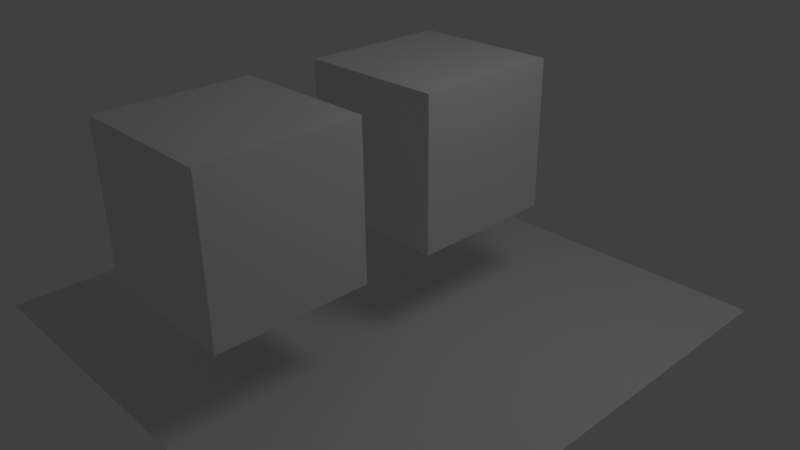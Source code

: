 # Source: test.blend  (saved by Blender 2.62.0; exported with 4.5.12 LTS)
import bpy
from mathutils import Matrix  # noqa: F401  (used for matrix-valued properties, if any)

bpy.ops.wm.read_factory_settings(use_empty=True)
scene = bpy.context.scene
scene.name = 'Scene'

# ---- collections
col_collection_1 = bpy.data.collections.new('Collection 1'); scene.collection.children.link(col_collection_1)

# ---- materials (node trees are filled in below, after node groups)
mat_material = bpy.data.materials.new('Material')
mat_material.alpha_threshold = 0.0
mat_material.use_transparent_shadow = False
mat_material.roughness = 0.5
mat_material.line_color = (0.0, 0.0, 0.0, 1.0)

# ---- material node trees

# ---- world
world_world = bpy.data.worlds.new('World'); scene.world = world_world
world_world.color = (0.05088, 0.05088, 0.05088)
world_world.use_sun_shadow = False
world_world.sun_shadow_jitter_overblur = 0.0
world_world.cycles.sampling_method = 'MANUAL'
world_world.cycles.sample_map_resolution = 256

# ---- cameras
cam_camera = bpy.data.cameras.new('Camera')
cam_camera.clip_end = 100.0
cam_camera.lens = 35.0
cam_camera.sensor_width = 32.0
cam_camera.sensor_height = 18.0
cam_camera.ortho_scale = 7.314
cam_camera.dof.focus_distance = 0.0
cam_camera.dof.aperture_fstop = 128.0

# ---- lights
light_lamp = bpy.data.lights.new('Lamp', 'POINT')
light_lamp.transmission_factor = 0.0
light_lamp.cutoff_distance = 30.0
light_lamp.energy = 100.0
light_lamp.shadow_buffer_clip_start = 1.001
light_lamp.shadow_soft_size = 1.0
light_lamp.shadow_maximum_resolution = 0.006
light_lamp.use_absolute_resolution = True
light_lamp.cycles.use_multiple_importance_sampling = False

# ---- meshes
me_plane = bpy.data.meshes.new('Plane')
me_plane.from_pydata([(1.0, 1.0, 0.0), (1.0, -1.0, 0.0), (-1.0, -1.0, 0.0), (-1.0, 1.0, 0.0)], [], [(0, 3, 2, 1)])
me_plane.use_remesh_preserve_volume = False
me_plane.use_remesh_preserve_attributes = False
me_plane.use_mirror_vertex_groups = False
me_plane.update()
me_cube_002 = bpy.data.meshes.new('Cube.002')
me_cube_002.from_pydata([(1.0, 1.0, -1.0), (1.0, -1.0, -1.0), (-1.0, -1.0, -1.0), (-1.0, 1.0, -1.0), (1.0, 1.0, 1.0), (1.0, -1.0, 1.0), (-1.0, -1.0, 1.0), (-1.0, 1.0, 1.0)], [], [(0, 1, 2, 3), (4, 7, 6, 5), (0, 4, 5, 1), (1, 5, 6, 2), (2, 6, 7, 3), (4, 0, 3, 7)])
me_cube_002.materials.append(mat_material)
me_cube_002.use_remesh_preserve_volume = False
me_cube_002.use_remesh_preserve_attributes = False
me_cube_002.use_mirror_vertex_groups = False
me_cube_002.update()
me_cube = bpy.data.meshes.new('Cube')
me_cube.from_pydata([(1.0, 1.0, -1.0), (1.0, -1.0, -1.0), (-1.0, -1.0, -1.0), (-1.0, 1.0, -1.0), (1.0, 1.0, 1.0), (1.0, -1.0, 1.0), (-1.0, -1.0, 1.0), (-1.0, 1.0, 1.0)], [], [(0, 1, 2, 3), (4, 7, 6, 5), (0, 4, 5, 1), (1, 5, 6, 2), (2, 6, 7, 3), (4, 0, 3, 7)])
me_cube.materials.append(mat_material)
me_cube.use_remesh_preserve_volume = False
me_cube.use_remesh_preserve_attributes = False
me_cube.use_mirror_vertex_groups = False
me_cube.update()

# ---- objects
ob_plane = bpy.data.objects.new('Plane', me_plane)
ob_cube_001 = bpy.data.objects.new('Cube.001', me_cube_002)
ob_cube = bpy.data.objects.new('Cube', me_cube)
ob_lamp = bpy.data.objects.new('Lamp', light_lamp)
ob_camera = bpy.data.objects.new('Camera', cam_camera)

# ---- transforms, parenting, visibility, modifiers, constraints
ob_plane.location = (0.0, 0.0, -0.8145)
ob_plane.scale = (3.429, 3.429, 3.429)
ob_plane.lineart.crease_threshold = 0.0
_m = ob_plane.modifiers.new('Collision', 'COLLISION')
ob_cube_001.location = (0.0, -1.979, 1.37)
ob_cube_001.lock_rotations_4d = False
ob_cube_001.empty_display_type = 'ARROWS'
ob_cube_001.display_type = 'WIRE'
ob_cube_001.lineart.crease_threshold = 0.0
_m = ob_cube_001.modifiers.new('ParticleSystem 1', 'PARTICLE_SYSTEM')
ob_cube.location = (0.0, 0.9859, 1.37)
ob_cube.lock_rotations_4d = False
ob_cube.empty_display_type = 'ARROWS'
ob_cube.display_type = 'WIRE'
ob_cube.lineart.crease_threshold = 0.0
_m = ob_cube.modifiers.new('ParticleSystem 1', 'PARTICLE_SYSTEM')
ob_lamp.location = (4.076, 1.005, 5.904)
ob_lamp.rotation_euler = (0.6503, 0.05522, 1.866)
ob_lamp.lock_rotations_4d = False
ob_lamp.empty_display_type = 'ARROWS'
ob_lamp.color = (0.0, 0.0, 0.0, 0.0)
ob_lamp.lineart.crease_threshold = 0.0
ob_camera.location = (7.481, -6.508, 5.344)
ob_camera.rotation_euler = (1.109, 0.01082, 0.8149)
ob_camera.lock_rotations_4d = False
ob_camera.empty_display_type = 'ARROWS'
ob_camera.color = (0.0, 0.0, 0.0, 0.0)
ob_camera.display_type = 'WIRE'
ob_camera.lineart.crease_threshold = 0.0

# ---- collection membership
col_collection_1.objects.link(ob_plane)
col_collection_1.objects.link(ob_cube_001)
col_collection_1.objects.link(ob_cube)
col_collection_1.objects.link(ob_lamp)
col_collection_1.objects.link(ob_camera)

# ---- scene / render settings (as saved in the file)
scene.camera = ob_camera
scene.frame_start = 1; scene.frame_end = 91; scene.frame_set(0)
scene.render.engine = 'BLENDER_EEVEE_NEXT'
scene.render.image_settings.color_mode = 'RGB'
scene.render.image_settings.compression = 90
scene.render.resolution_percentage = 50
scene.render.fps = 50
scene.render.dither_intensity = 0.0
scene.render.bake_margin = 2
scene.render.bake_bias = 0.0
scene.cycles.use_denoising = False
scene.cycles.samples = 10
scene.cycles.sampling_pattern = 'TABULATED_SOBOL'
scene.cycles.light_sampling_threshold = 0.0
scene.cycles.use_adaptive_sampling = False
scene.cycles.use_light_tree = False
scene.cycles.blur_glossy = 0.0
scene.cycles.volume_bounces = 1
scene.cycles.pixel_filter_type = 'GAUSSIAN'
scene.cycles.sample_clamp_indirect = 0.0
scene.view_settings.view_transform = 'Standard'
bpy.context.view_layer.update()
